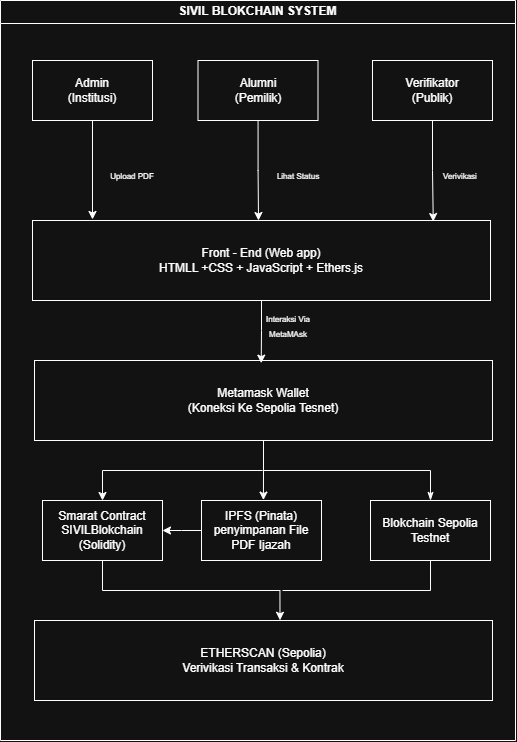

The diagram above was exported from draw.io. Its source (the exported page's mxGraphModel, read from the mxfile embedded in the PNG):
<mxGraphModel dx="1471" dy="894" grid="1" gridSize="10" guides="1" tooltips="1" connect="1" arrows="1" fold="1" page="1" pageScale="1" pageWidth="850" pageHeight="1100" math="0" shadow="0">
  <root>
    <mxCell id="0" />
    <mxCell id="1" parent="0" />
    <mxCell id="GYVyjBrqQbopvxvWu4iH-1" parent="1" style="swimlane;whiteSpace=wrap;html=1;" value="SIVIL BLOKCHAIN SYSTEM" vertex="1">
      <mxGeometry height="740" width="515" x="168" y="40" as="geometry" />
    </mxCell>
    <mxCell id="GYVyjBrqQbopvxvWu4iH-2" parent="GYVyjBrqQbopvxvWu4iH-1" style="rounded=0;whiteSpace=wrap;html=1;" value="Admin&lt;div&gt;(Institusi)&lt;/div&gt;" vertex="1">
      <mxGeometry height="60" width="120" x="32" y="60" as="geometry" />
    </mxCell>
    <mxCell id="GYVyjBrqQbopvxvWu4iH-3" parent="GYVyjBrqQbopvxvWu4iH-1" style="rounded=0;whiteSpace=wrap;html=1;" value="Alumni&lt;div&gt;(Pemilik)&lt;/div&gt;" vertex="1">
      <mxGeometry height="60" width="120" x="197.5" y="60" as="geometry" />
    </mxCell>
    <mxCell id="GYVyjBrqQbopvxvWu4iH-4" parent="GYVyjBrqQbopvxvWu4iH-1" style="rounded=0;whiteSpace=wrap;html=1;" value="Verifikator&lt;div&gt;(Publik)&lt;/div&gt;" vertex="1">
      <mxGeometry height="60" width="120" x="372" y="60" as="geometry" />
    </mxCell>
    <mxCell id="GYVyjBrqQbopvxvWu4iH-5" parent="GYVyjBrqQbopvxvWu4iH-1" style="rounded=0;whiteSpace=wrap;html=1;" value="Front - End (Web app)&lt;div&gt;HTMLL +CSS + JavaScript + Ethers.js&lt;/div&gt;" vertex="1">
      <mxGeometry height="80" width="458" x="32" y="220" as="geometry" />
    </mxCell>
    <mxCell id="GYVyjBrqQbopvxvWu4iH-6" parent="GYVyjBrqQbopvxvWu4iH-1" style="rounded=0;whiteSpace=wrap;html=1;" value="Metamask Wallet&lt;div&gt;(Koneksi Ke Sepolia Tesnet)&lt;/div&gt;" vertex="1">
      <mxGeometry height="80" width="458" x="34" y="360" as="geometry" />
    </mxCell>
    <mxCell id="GYVyjBrqQbopvxvWu4iH-7" edge="1" parent="GYVyjBrqQbopvxvWu4iH-1" source="GYVyjBrqQbopvxvWu4iH-2" style="edgeStyle=orthogonalEdgeStyle;rounded=0;orthogonalLoop=1;jettySize=auto;html=1;entryX=0.131;entryY=-0.013;entryDx=0;entryDy=0;entryPerimeter=0;" target="GYVyjBrqQbopvxvWu4iH-5">
      <mxGeometry relative="1" as="geometry" />
    </mxCell>
    <mxCell id="GYVyjBrqQbopvxvWu4iH-8" edge="1" parent="GYVyjBrqQbopvxvWu4iH-1" source="GYVyjBrqQbopvxvWu4iH-3" style="edgeStyle=orthogonalEdgeStyle;rounded=0;orthogonalLoop=1;jettySize=auto;html=1;">
      <mxGeometry relative="1" as="geometry">
        <Array as="points">
          <mxPoint x="258" y="170" />
          <mxPoint x="258" y="170" />
          <mxPoint x="258" y="220" />
        </Array>
        <mxPoint x="258" y="220" as="targetPoint" />
      </mxGeometry>
    </mxCell>
    <mxCell id="GYVyjBrqQbopvxvWu4iH-9" edge="1" parent="GYVyjBrqQbopvxvWu4iH-1" source="GYVyjBrqQbopvxvWu4iH-4" style="edgeStyle=orthogonalEdgeStyle;rounded=0;orthogonalLoop=1;jettySize=auto;html=1;entryX=0.875;entryY=0.013;entryDx=0;entryDy=0;entryPerimeter=0;" target="GYVyjBrqQbopvxvWu4iH-5">
      <mxGeometry relative="1" as="geometry" />
    </mxCell>
    <mxCell id="GYVyjBrqQbopvxvWu4iH-10" parent="GYVyjBrqQbopvxvWu4iH-1" style="text;html=1;whiteSpace=wrap;strokeColor=none;fillColor=none;align=center;verticalAlign=middle;rounded=0;" value="&lt;font style=&quot;font-size: 8px;&quot;&gt;Verivikasi&lt;/font&gt;" vertex="1">
      <mxGeometry height="30" width="60" x="430" y="160" as="geometry" />
    </mxCell>
    <mxCell id="GYVyjBrqQbopvxvWu4iH-11" parent="GYVyjBrqQbopvxvWu4iH-1" style="text;html=1;whiteSpace=wrap;strokeColor=none;fillColor=none;align=center;verticalAlign=middle;rounded=0;" value="&lt;font style=&quot;font-size: 8px;&quot;&gt;Upload PDF&lt;/font&gt;" vertex="1">
      <mxGeometry height="30" width="60" x="102" y="160" as="geometry" />
    </mxCell>
    <mxCell id="GYVyjBrqQbopvxvWu4iH-12" parent="GYVyjBrqQbopvxvWu4iH-1" style="text;html=1;whiteSpace=wrap;strokeColor=none;fillColor=none;align=center;verticalAlign=middle;rounded=0;" value="&lt;font style=&quot;font-size: 8px;&quot;&gt;Lihat Status&lt;/font&gt;" vertex="1">
      <mxGeometry height="30" width="60" x="267.5" y="160" as="geometry" />
    </mxCell>
    <mxCell id="GYVyjBrqQbopvxvWu4iH-13" edge="1" parent="GYVyjBrqQbopvxvWu4iH-1" source="GYVyjBrqQbopvxvWu4iH-5" style="edgeStyle=orthogonalEdgeStyle;rounded=0;orthogonalLoop=1;jettySize=auto;html=1;entryX=0.495;entryY=0.033;entryDx=0;entryDy=0;entryPerimeter=0;" target="GYVyjBrqQbopvxvWu4iH-6">
      <mxGeometry relative="1" as="geometry" />
    </mxCell>
    <mxCell id="GYVyjBrqQbopvxvWu4iH-14" parent="GYVyjBrqQbopvxvWu4iH-1" style="text;html=1;whiteSpace=wrap;strokeColor=none;fillColor=none;align=center;verticalAlign=middle;rounded=0;" value="&lt;font style=&quot;font-size: 8px;&quot;&gt;Interaksi Via MetaMAsk&lt;/font&gt;" vertex="1">
      <mxGeometry height="30" width="60" x="257.5" y="310" as="geometry" />
    </mxCell>
    <mxCell id="GYVyjBrqQbopvxvWu4iH-25" edge="1" parent="GYVyjBrqQbopvxvWu4iH-1" style="edgeStyle=orthogonalEdgeStyle;rounded=0;orthogonalLoop=1;jettySize=auto;html=1;endArrow=none;endFill=0;startArrow=classic;startFill=1;">
      <mxGeometry relative="1" as="geometry">
        <Array as="points">
          <mxPoint x="101.98" y="470" />
        </Array>
        <mxPoint x="102.0032558139536" y="500" as="sourcePoint" />
        <mxPoint x="261.98" y="470" as="targetPoint" />
      </mxGeometry>
    </mxCell>
    <mxCell id="GYVyjBrqQbopvxvWu4iH-15" parent="GYVyjBrqQbopvxvWu4iH-1" style="rounded=0;whiteSpace=wrap;html=1;" value="Smarat Contract SIVILBlokchain&lt;div&gt;(Solidity)&lt;/div&gt;" vertex="1">
      <mxGeometry height="60" width="120" x="42" y="500" as="geometry" />
    </mxCell>
    <mxCell id="GYVyjBrqQbopvxvWu4iH-22" edge="1" parent="GYVyjBrqQbopvxvWu4iH-1" source="GYVyjBrqQbopvxvWu4iH-16" style="edgeStyle=orthogonalEdgeStyle;rounded=0;orthogonalLoop=1;jettySize=auto;html=1;entryX=1;entryY=0.5;entryDx=0;entryDy=0;" target="GYVyjBrqQbopvxvWu4iH-15">
      <mxGeometry relative="1" as="geometry" />
    </mxCell>
    <mxCell id="GYVyjBrqQbopvxvWu4iH-16" parent="GYVyjBrqQbopvxvWu4iH-1" style="rounded=0;whiteSpace=wrap;html=1;" value="IPFS (Pinata) penyimpanan File PDF Ijazah" vertex="1">
      <mxGeometry height="60" width="120" x="201" y="500" as="geometry" />
    </mxCell>
    <mxCell id="GYVyjBrqQbopvxvWu4iH-26" edge="1" parent="GYVyjBrqQbopvxvWu4iH-1" source="GYVyjBrqQbopvxvWu4iH-17" style="edgeStyle=orthogonalEdgeStyle;rounded=0;orthogonalLoop=1;jettySize=auto;html=1;startArrow=classicThin;startFill=1;endArrow=none;endFill=0;">
      <mxGeometry relative="1" as="geometry">
        <Array as="points">
          <mxPoint x="430" y="470" />
        </Array>
        <mxPoint x="262" y="470" as="targetPoint" />
      </mxGeometry>
    </mxCell>
    <mxCell id="GYVyjBrqQbopvxvWu4iH-28" edge="1" parent="GYVyjBrqQbopvxvWu4iH-1" source="GYVyjBrqQbopvxvWu4iH-17" style="edgeStyle=orthogonalEdgeStyle;rounded=0;orthogonalLoop=1;jettySize=auto;html=1;startArrow=none;startFill=0;endArrow=none;endFill=0;">
      <mxGeometry relative="1" as="geometry">
        <Array as="points">
          <mxPoint x="430" y="590" />
        </Array>
        <mxPoint x="282" y="590" as="targetPoint" />
      </mxGeometry>
    </mxCell>
    <mxCell id="GYVyjBrqQbopvxvWu4iH-17" parent="GYVyjBrqQbopvxvWu4iH-1" style="rounded=0;whiteSpace=wrap;html=1;" value="Blokchain Sepolia Testnet" vertex="1">
      <mxGeometry height="60" width="120" x="370" y="500" as="geometry" />
    </mxCell>
    <mxCell id="GYVyjBrqQbopvxvWu4iH-18" parent="GYVyjBrqQbopvxvWu4iH-1" style="rounded=0;whiteSpace=wrap;html=1;" value="ETHERSCAN (Sepolia)&lt;div&gt;Verivikasi Transaksi &amp;amp; Kontrak&lt;/div&gt;" vertex="1">
      <mxGeometry height="80" width="458" x="34" y="620" as="geometry" />
    </mxCell>
    <mxCell id="GYVyjBrqQbopvxvWu4iH-23" edge="1" parent="GYVyjBrqQbopvxvWu4iH-1" source="GYVyjBrqQbopvxvWu4iH-6" style="edgeStyle=orthogonalEdgeStyle;rounded=0;orthogonalLoop=1;jettySize=auto;html=1;entryX=0.516;entryY=-0.007;entryDx=0;entryDy=0;entryPerimeter=0;" target="GYVyjBrqQbopvxvWu4iH-16">
      <mxGeometry relative="1" as="geometry" />
    </mxCell>
    <mxCell id="GYVyjBrqQbopvxvWu4iH-27" edge="1" parent="GYVyjBrqQbopvxvWu4iH-1" source="GYVyjBrqQbopvxvWu4iH-15" style="edgeStyle=orthogonalEdgeStyle;rounded=0;orthogonalLoop=1;jettySize=auto;html=1;entryX=0.536;entryY=-0.003;entryDx=0;entryDy=0;entryPerimeter=0;" target="GYVyjBrqQbopvxvWu4iH-18">
      <mxGeometry relative="1" as="geometry" />
    </mxCell>
  </root>
</mxGraphModel>